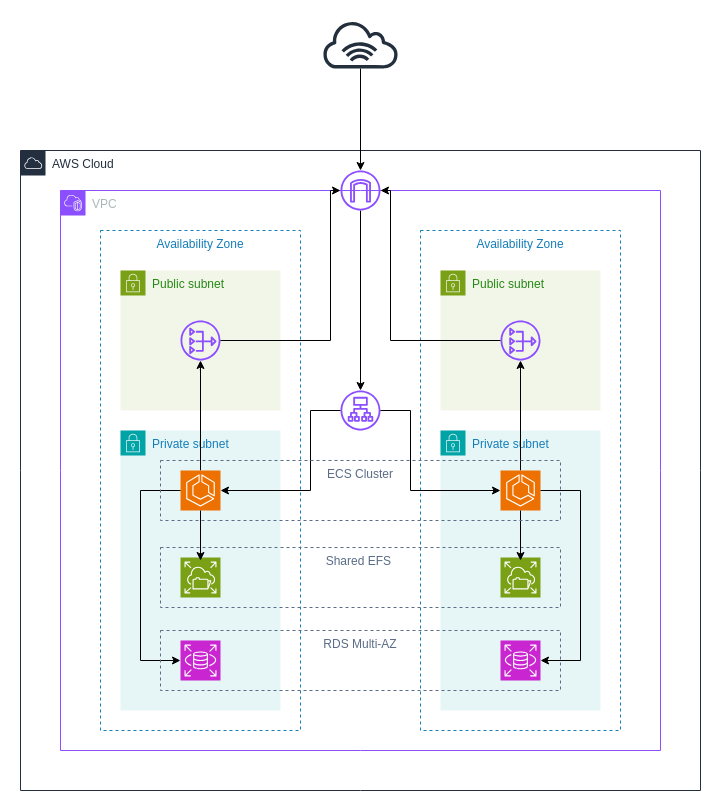

The diagram above was exported from draw.io. Its source (the exported page's mxGraphModel, read from the mxfile embedded in the PNG):
<mxGraphModel dx="1593" dy="829" grid="1" gridSize="10" guides="1" tooltips="1" connect="1" arrows="1" fold="1" page="1" pageScale="1" pageWidth="1169" pageHeight="827" math="0" shadow="0">
  <root>
    <mxCell id="0" />
    <mxCell id="1" parent="0" />
    <mxCell id="3F7KcbaaoXuEFDoILepJ-3" value="VPC" style="points=[[0,0],[0.25,0],[0.5,0],[0.75,0],[1,0],[1,0.25],[1,0.5],[1,0.75],[1,1],[0.75,1],[0.5,1],[0.25,1],[0,1],[0,0.75],[0,0.5],[0,0.25]];outlineConnect=0;gradientColor=none;html=1;whiteSpace=wrap;fontSize=12;fontStyle=0;container=1;pointerEvents=0;collapsible=0;recursiveResize=0;shape=mxgraph.aws4.group;grIcon=mxgraph.aws4.group_vpc2;strokeColor=#8C4FFF;fillColor=none;verticalAlign=top;align=left;spacingLeft=30;fontColor=#AAB7B8;dashed=0;" vertex="1" parent="1">
      <mxGeometry x="300" y="200" width="600" height="560" as="geometry" />
    </mxCell>
    <mxCell id="3F7KcbaaoXuEFDoILepJ-4" value="Availability Zone" style="fillColor=none;strokeColor=#147EBA;dashed=1;verticalAlign=top;fontStyle=0;fontColor=#147EBA;whiteSpace=wrap;html=1;" vertex="1" parent="3F7KcbaaoXuEFDoILepJ-3">
      <mxGeometry x="40" y="40" width="200" height="500" as="geometry" />
    </mxCell>
    <mxCell id="3F7KcbaaoXuEFDoILepJ-5" value="Availability Zone" style="fillColor=none;strokeColor=#147EBA;dashed=1;verticalAlign=top;fontStyle=0;fontColor=#147EBA;whiteSpace=wrap;html=1;" vertex="1" parent="3F7KcbaaoXuEFDoILepJ-3">
      <mxGeometry x="360" y="40" width="200" height="500" as="geometry" />
    </mxCell>
    <mxCell id="3F7KcbaaoXuEFDoILepJ-10" value="Private subnet" style="points=[[0,0],[0.25,0],[0.5,0],[0.75,0],[1,0],[1,0.25],[1,0.5],[1,0.75],[1,1],[0.75,1],[0.5,1],[0.25,1],[0,1],[0,0.75],[0,0.5],[0,0.25]];outlineConnect=0;gradientColor=none;html=1;whiteSpace=wrap;fontSize=12;fontStyle=0;container=1;pointerEvents=0;collapsible=0;recursiveResize=0;shape=mxgraph.aws4.group;grIcon=mxgraph.aws4.group_security_group;grStroke=0;strokeColor=#00A4A6;fillColor=#E6F6F7;verticalAlign=top;align=left;spacingLeft=30;fontColor=#147EBA;dashed=0;" vertex="1" parent="3F7KcbaaoXuEFDoILepJ-3">
      <mxGeometry x="60" y="240" width="160" height="280" as="geometry" />
    </mxCell>
    <mxCell id="3F7KcbaaoXuEFDoILepJ-20" value="" style="sketch=0;points=[[0,0,0],[0.25,0,0],[0.5,0,0],[0.75,0,0],[1,0,0],[0,1,0],[0.25,1,0],[0.5,1,0],[0.75,1,0],[1,1,0],[0,0.25,0],[0,0.5,0],[0,0.75,0],[1,0.25,0],[1,0.5,0],[1,0.75,0]];outlineConnect=0;fontColor=#232F3E;fillColor=#C925D1;strokeColor=#ffffff;dashed=0;verticalLabelPosition=bottom;verticalAlign=top;align=center;html=1;fontSize=12;fontStyle=0;aspect=fixed;shape=mxgraph.aws4.resourceIcon;resIcon=mxgraph.aws4.rds;" vertex="1" parent="3F7KcbaaoXuEFDoILepJ-10">
      <mxGeometry x="60" y="210" width="40" height="40" as="geometry" />
    </mxCell>
    <mxCell id="3F7KcbaaoXuEFDoILepJ-17" value="" style="sketch=0;points=[[0,0,0],[0.25,0,0],[0.5,0,0],[0.75,0,0],[1,0,0],[0,1,0],[0.25,1,0],[0.5,1,0],[0.75,1,0],[1,1,0],[0,0.25,0],[0,0.5,0],[0,0.75,0],[1,0.25,0],[1,0.5,0],[1,0.75,0]];outlineConnect=0;fontColor=#232F3E;fillColor=#7AA116;strokeColor=#ffffff;dashed=0;verticalLabelPosition=bottom;verticalAlign=top;align=center;html=1;fontSize=12;fontStyle=0;aspect=fixed;shape=mxgraph.aws4.resourceIcon;resIcon=mxgraph.aws4.elastic_file_system;" vertex="1" parent="3F7KcbaaoXuEFDoILepJ-10">
      <mxGeometry x="60" y="127" width="40" height="40" as="geometry" />
    </mxCell>
    <mxCell id="3F7KcbaaoXuEFDoILepJ-11" value="Private subnet" style="points=[[0,0],[0.25,0],[0.5,0],[0.75,0],[1,0],[1,0.25],[1,0.5],[1,0.75],[1,1],[0.75,1],[0.5,1],[0.25,1],[0,1],[0,0.75],[0,0.5],[0,0.25]];outlineConnect=0;gradientColor=none;html=1;whiteSpace=wrap;fontSize=12;fontStyle=0;container=1;pointerEvents=0;collapsible=0;recursiveResize=0;shape=mxgraph.aws4.group;grIcon=mxgraph.aws4.group_security_group;grStroke=0;strokeColor=#00A4A6;fillColor=#E6F6F7;verticalAlign=top;align=left;spacingLeft=30;fontColor=#147EBA;dashed=0;" vertex="1" parent="3F7KcbaaoXuEFDoILepJ-3">
      <mxGeometry x="380" y="240" width="160" height="280" as="geometry" />
    </mxCell>
    <mxCell id="3F7KcbaaoXuEFDoILepJ-18" value="" style="sketch=0;points=[[0,0,0],[0.25,0,0],[0.5,0,0],[0.75,0,0],[1,0,0],[0,1,0],[0.25,1,0],[0.5,1,0],[0.75,1,0],[1,1,0],[0,0.25,0],[0,0.5,0],[0,0.75,0],[1,0.25,0],[1,0.5,0],[1,0.75,0]];outlineConnect=0;fontColor=#232F3E;fillColor=#7AA116;strokeColor=#ffffff;dashed=0;verticalLabelPosition=bottom;verticalAlign=top;align=center;html=1;fontSize=12;fontStyle=0;aspect=fixed;shape=mxgraph.aws4.resourceIcon;resIcon=mxgraph.aws4.elastic_file_system;" vertex="1" parent="3F7KcbaaoXuEFDoILepJ-11">
      <mxGeometry x="60" y="127" width="40" height="40" as="geometry" />
    </mxCell>
    <mxCell id="3F7KcbaaoXuEFDoILepJ-12" value="Public subnet" style="points=[[0,0],[0.25,0],[0.5,0],[0.75,0],[1,0],[1,0.25],[1,0.5],[1,0.75],[1,1],[0.75,1],[0.5,1],[0.25,1],[0,1],[0,0.75],[0,0.5],[0,0.25]];outlineConnect=0;gradientColor=none;html=1;whiteSpace=wrap;fontSize=12;fontStyle=0;container=1;pointerEvents=0;collapsible=0;recursiveResize=0;shape=mxgraph.aws4.group;grIcon=mxgraph.aws4.group_security_group;grStroke=0;strokeColor=#7AA116;fillColor=#F2F6E8;verticalAlign=top;align=left;spacingLeft=30;fontColor=#248814;dashed=0;" vertex="1" parent="3F7KcbaaoXuEFDoILepJ-3">
      <mxGeometry x="60" y="80" width="160" height="140" as="geometry" />
    </mxCell>
    <mxCell id="3F7KcbaaoXuEFDoILepJ-22" value="'" style="sketch=0;outlineConnect=0;fontColor=#232F3E;gradientColor=none;fillColor=#8C4FFF;strokeColor=none;dashed=0;verticalLabelPosition=bottom;verticalAlign=top;align=center;html=1;fontSize=12;fontStyle=0;aspect=fixed;pointerEvents=1;shape=mxgraph.aws4.nat_gateway;" vertex="1" parent="3F7KcbaaoXuEFDoILepJ-12">
      <mxGeometry x="60" y="50" width="40" height="40" as="geometry" />
    </mxCell>
    <mxCell id="3F7KcbaaoXuEFDoILepJ-13" value="Public subnet" style="points=[[0,0],[0.25,0],[0.5,0],[0.75,0],[1,0],[1,0.25],[1,0.5],[1,0.75],[1,1],[0.75,1],[0.5,1],[0.25,1],[0,1],[0,0.75],[0,0.5],[0,0.25]];outlineConnect=0;gradientColor=none;html=1;whiteSpace=wrap;fontSize=12;fontStyle=0;container=1;pointerEvents=0;collapsible=0;recursiveResize=0;shape=mxgraph.aws4.group;grIcon=mxgraph.aws4.group_security_group;grStroke=0;strokeColor=#7AA116;fillColor=#F2F6E8;verticalAlign=top;align=left;spacingLeft=30;fontColor=#248814;dashed=0;" vertex="1" parent="3F7KcbaaoXuEFDoILepJ-3">
      <mxGeometry x="380" y="80" width="160" height="140" as="geometry" />
    </mxCell>
    <mxCell id="3F7KcbaaoXuEFDoILepJ-23" value="" style="sketch=0;outlineConnect=0;fontColor=#232F3E;gradientColor=none;fillColor=#8C4FFF;strokeColor=none;dashed=0;verticalLabelPosition=bottom;verticalAlign=top;align=center;html=1;fontSize=12;fontStyle=0;aspect=fixed;pointerEvents=1;shape=mxgraph.aws4.nat_gateway;" vertex="1" parent="3F7KcbaaoXuEFDoILepJ-13">
      <mxGeometry x="60" y="50" width="40" height="40" as="geometry" />
    </mxCell>
    <mxCell id="3F7KcbaaoXuEFDoILepJ-21" value="" style="sketch=0;points=[[0,0,0],[0.25,0,0],[0.5,0,0],[0.75,0,0],[1,0,0],[0,1,0],[0.25,1,0],[0.5,1,0],[0.75,1,0],[1,1,0],[0,0.25,0],[0,0.5,0],[0,0.75,0],[1,0.25,0],[1,0.5,0],[1,0.75,0]];outlineConnect=0;fontColor=#232F3E;fillColor=#C925D1;strokeColor=#ffffff;dashed=0;verticalLabelPosition=bottom;verticalAlign=top;align=center;html=1;fontSize=12;fontStyle=0;aspect=fixed;shape=mxgraph.aws4.resourceIcon;resIcon=mxgraph.aws4.rds;" vertex="1" parent="3F7KcbaaoXuEFDoILepJ-3">
      <mxGeometry x="440" y="450" width="40" height="40" as="geometry" />
    </mxCell>
    <mxCell id="3F7KcbaaoXuEFDoILepJ-26" value="Shared EFS&amp;nbsp;" style="fillColor=none;strokeColor=#5A6C86;dashed=1;verticalAlign=top;fontStyle=0;fontColor=#5A6C86;whiteSpace=wrap;html=1;" vertex="1" parent="3F7KcbaaoXuEFDoILepJ-3">
      <mxGeometry x="100" y="357" width="400" height="60" as="geometry" />
    </mxCell>
    <mxCell id="3F7KcbaaoXuEFDoILepJ-34" style="edgeStyle=orthogonalEdgeStyle;rounded=0;orthogonalLoop=1;jettySize=auto;html=1;" edge="1" parent="3F7KcbaaoXuEFDoILepJ-3" source="3F7KcbaaoXuEFDoILepJ-15" target="3F7KcbaaoXuEFDoILepJ-22">
      <mxGeometry relative="1" as="geometry" />
    </mxCell>
    <mxCell id="3F7KcbaaoXuEFDoILepJ-15" value="" style="sketch=0;points=[[0,0,0],[0.25,0,0],[0.5,0,0],[0.75,0,0],[1,0,0],[0,1,0],[0.25,1,0],[0.5,1,0],[0.75,1,0],[1,1,0],[0,0.25,0],[0,0.5,0],[0,0.75,0],[1,0.25,0],[1,0.5,0],[1,0.75,0]];outlineConnect=0;fontColor=#232F3E;fillColor=#ED7100;strokeColor=#ffffff;dashed=0;verticalLabelPosition=bottom;verticalAlign=top;align=center;html=1;fontSize=12;fontStyle=0;aspect=fixed;shape=mxgraph.aws4.resourceIcon;resIcon=mxgraph.aws4.ecs;" vertex="1" parent="3F7KcbaaoXuEFDoILepJ-3">
      <mxGeometry x="120" y="280" width="40" height="40" as="geometry" />
    </mxCell>
    <mxCell id="3F7KcbaaoXuEFDoILepJ-35" style="edgeStyle=orthogonalEdgeStyle;rounded=0;orthogonalLoop=1;jettySize=auto;html=1;" edge="1" parent="3F7KcbaaoXuEFDoILepJ-3" source="3F7KcbaaoXuEFDoILepJ-16" target="3F7KcbaaoXuEFDoILepJ-23">
      <mxGeometry relative="1" as="geometry" />
    </mxCell>
    <mxCell id="3F7KcbaaoXuEFDoILepJ-16" value="" style="sketch=0;points=[[0,0,0],[0.25,0,0],[0.5,0,0],[0.75,0,0],[1,0,0],[0,1,0],[0.25,1,0],[0.5,1,0],[0.75,1,0],[1,1,0],[0,0.25,0],[0,0.5,0],[0,0.75,0],[1,0.25,0],[1,0.5,0],[1,0.75,0]];outlineConnect=0;fontColor=#232F3E;fillColor=#ED7100;strokeColor=#ffffff;dashed=0;verticalLabelPosition=bottom;verticalAlign=top;align=center;html=1;fontSize=12;fontStyle=0;aspect=fixed;shape=mxgraph.aws4.resourceIcon;resIcon=mxgraph.aws4.ecs;" vertex="1" parent="3F7KcbaaoXuEFDoILepJ-3">
      <mxGeometry x="440" y="280" width="40" height="40" as="geometry" />
    </mxCell>
    <mxCell id="3F7KcbaaoXuEFDoILepJ-14" value="" style="sketch=0;outlineConnect=0;fontColor=#232F3E;gradientColor=none;fillColor=#8C4FFF;strokeColor=none;dashed=0;verticalLabelPosition=bottom;verticalAlign=top;align=center;html=1;fontSize=12;fontStyle=0;aspect=fixed;pointerEvents=1;shape=mxgraph.aws4.application_load_balancer;" vertex="1" parent="3F7KcbaaoXuEFDoILepJ-3">
      <mxGeometry x="280" y="200" width="40" height="40" as="geometry" />
    </mxCell>
    <mxCell id="3F7KcbaaoXuEFDoILepJ-32" style="edgeStyle=orthogonalEdgeStyle;rounded=0;orthogonalLoop=1;jettySize=auto;html=1;entryX=1;entryY=0.5;entryDx=0;entryDy=0;entryPerimeter=0;" edge="1" parent="3F7KcbaaoXuEFDoILepJ-3" source="3F7KcbaaoXuEFDoILepJ-14" target="3F7KcbaaoXuEFDoILepJ-15">
      <mxGeometry relative="1" as="geometry">
        <Array as="points">
          <mxPoint x="250" y="220" />
          <mxPoint x="250" y="300" />
        </Array>
      </mxGeometry>
    </mxCell>
    <mxCell id="3F7KcbaaoXuEFDoILepJ-33" style="edgeStyle=orthogonalEdgeStyle;rounded=0;orthogonalLoop=1;jettySize=auto;html=1;entryX=0;entryY=0.5;entryDx=0;entryDy=0;entryPerimeter=0;" edge="1" parent="3F7KcbaaoXuEFDoILepJ-3" source="3F7KcbaaoXuEFDoILepJ-14" target="3F7KcbaaoXuEFDoILepJ-16">
      <mxGeometry relative="1" as="geometry">
        <Array as="points">
          <mxPoint x="350" y="220" />
          <mxPoint x="350" y="300" />
        </Array>
      </mxGeometry>
    </mxCell>
    <mxCell id="3F7KcbaaoXuEFDoILepJ-43" style="edgeStyle=orthogonalEdgeStyle;rounded=0;orthogonalLoop=1;jettySize=auto;html=1;entryX=0.1;entryY=0.217;entryDx=0;entryDy=0;entryPerimeter=0;" edge="1" parent="3F7KcbaaoXuEFDoILepJ-3" source="3F7KcbaaoXuEFDoILepJ-15" target="3F7KcbaaoXuEFDoILepJ-26">
      <mxGeometry relative="1" as="geometry" />
    </mxCell>
    <mxCell id="3F7KcbaaoXuEFDoILepJ-44" style="edgeStyle=orthogonalEdgeStyle;rounded=0;orthogonalLoop=1;jettySize=auto;html=1;entryX=0.9;entryY=0.217;entryDx=0;entryDy=0;entryPerimeter=0;" edge="1" parent="3F7KcbaaoXuEFDoILepJ-3" source="3F7KcbaaoXuEFDoILepJ-16" target="3F7KcbaaoXuEFDoILepJ-26">
      <mxGeometry relative="1" as="geometry" />
    </mxCell>
    <mxCell id="3F7KcbaaoXuEFDoILepJ-46" style="edgeStyle=orthogonalEdgeStyle;rounded=0;orthogonalLoop=1;jettySize=auto;html=1;entryX=1;entryY=0.5;entryDx=0;entryDy=0;entryPerimeter=0;" edge="1" parent="3F7KcbaaoXuEFDoILepJ-3" source="3F7KcbaaoXuEFDoILepJ-16" target="3F7KcbaaoXuEFDoILepJ-21">
      <mxGeometry relative="1" as="geometry">
        <Array as="points">
          <mxPoint x="520" y="300" />
          <mxPoint x="520" y="470" />
        </Array>
      </mxGeometry>
    </mxCell>
    <mxCell id="3F7KcbaaoXuEFDoILepJ-48" style="edgeStyle=orthogonalEdgeStyle;rounded=0;orthogonalLoop=1;jettySize=auto;html=1;entryX=0;entryY=0.5;entryDx=0;entryDy=0;entryPerimeter=0;" edge="1" parent="3F7KcbaaoXuEFDoILepJ-3" source="3F7KcbaaoXuEFDoILepJ-15" target="3F7KcbaaoXuEFDoILepJ-20">
      <mxGeometry relative="1" as="geometry">
        <Array as="points">
          <mxPoint x="80" y="300" />
          <mxPoint x="80" y="470" />
        </Array>
      </mxGeometry>
    </mxCell>
    <mxCell id="3F7KcbaaoXuEFDoILepJ-24" value="RDS Multi-AZ" style="fillColor=none;strokeColor=#5A6C86;dashed=1;verticalAlign=top;fontStyle=0;fontColor=#5A6C86;whiteSpace=wrap;html=1;" vertex="1" parent="3F7KcbaaoXuEFDoILepJ-3">
      <mxGeometry x="100" y="440" width="400" height="60" as="geometry" />
    </mxCell>
    <mxCell id="3F7KcbaaoXuEFDoILepJ-25" value="ECS Cluster" style="fillColor=none;strokeColor=#5A6C86;dashed=1;verticalAlign=top;fontStyle=0;fontColor=#5A6C86;whiteSpace=wrap;html=1;" vertex="1" parent="3F7KcbaaoXuEFDoILepJ-3">
      <mxGeometry x="100" y="270" width="400" height="60" as="geometry" />
    </mxCell>
    <mxCell id="3F7KcbaaoXuEFDoILepJ-28" style="edgeStyle=orthogonalEdgeStyle;rounded=0;orthogonalLoop=1;jettySize=auto;html=1;" edge="1" parent="1" source="3F7KcbaaoXuEFDoILepJ-8" target="3F7KcbaaoXuEFDoILepJ-14">
      <mxGeometry relative="1" as="geometry" />
    </mxCell>
    <mxCell id="3F7KcbaaoXuEFDoILepJ-40" style="edgeStyle=orthogonalEdgeStyle;rounded=0;orthogonalLoop=1;jettySize=auto;html=1;" edge="1" parent="1" source="3F7KcbaaoXuEFDoILepJ-22" target="3F7KcbaaoXuEFDoILepJ-8">
      <mxGeometry relative="1" as="geometry">
        <Array as="points">
          <mxPoint x="570" y="350" />
          <mxPoint x="570" y="200" />
        </Array>
      </mxGeometry>
    </mxCell>
    <mxCell id="3F7KcbaaoXuEFDoILepJ-42" style="edgeStyle=orthogonalEdgeStyle;rounded=0;orthogonalLoop=1;jettySize=auto;html=1;" edge="1" parent="1" source="3F7KcbaaoXuEFDoILepJ-23" target="3F7KcbaaoXuEFDoILepJ-8">
      <mxGeometry relative="1" as="geometry">
        <Array as="points">
          <mxPoint x="630" y="350" />
          <mxPoint x="630" y="200" />
        </Array>
      </mxGeometry>
    </mxCell>
    <mxCell id="3F7KcbaaoXuEFDoILepJ-8" value="" style="sketch=0;outlineConnect=0;fontColor=#232F3E;gradientColor=none;fillColor=#8C4FFF;strokeColor=none;dashed=0;verticalLabelPosition=bottom;verticalAlign=top;align=center;html=1;fontSize=12;fontStyle=0;aspect=fixed;pointerEvents=1;shape=mxgraph.aws4.internet_gateway;" vertex="1" parent="1">
      <mxGeometry x="580" y="180" width="40" height="40" as="geometry" />
    </mxCell>
    <mxCell id="3F7KcbaaoXuEFDoILepJ-50" value="AWS Cloud" style="points=[[0,0],[0.25,0],[0.5,0],[0.75,0],[1,0],[1,0.25],[1,0.5],[1,0.75],[1,1],[0.75,1],[0.5,1],[0.25,1],[0,1],[0,0.75],[0,0.5],[0,0.25]];outlineConnect=0;gradientColor=none;html=1;whiteSpace=wrap;fontSize=12;fontStyle=0;container=1;pointerEvents=0;collapsible=0;recursiveResize=0;shape=mxgraph.aws4.group;grIcon=mxgraph.aws4.group_aws_cloud;strokeColor=#232F3E;fillColor=none;verticalAlign=top;align=left;spacingLeft=30;fontColor=#232F3E;dashed=0;" vertex="1" parent="1">
      <mxGeometry x="260" y="160" width="680" height="640" as="geometry" />
    </mxCell>
    <mxCell id="3F7KcbaaoXuEFDoILepJ-52" style="edgeStyle=orthogonalEdgeStyle;rounded=0;orthogonalLoop=1;jettySize=auto;html=1;" edge="1" parent="1" source="3F7KcbaaoXuEFDoILepJ-51" target="3F7KcbaaoXuEFDoILepJ-8">
      <mxGeometry relative="1" as="geometry" />
    </mxCell>
    <mxCell id="3F7KcbaaoXuEFDoILepJ-51" value="" style="sketch=0;outlineConnect=0;fontColor=#232F3E;gradientColor=none;fillColor=#232F3D;strokeColor=none;dashed=0;verticalLabelPosition=bottom;verticalAlign=top;align=center;html=1;fontSize=12;fontStyle=0;aspect=fixed;pointerEvents=1;shape=mxgraph.aws4.internet_alt1;" vertex="1" parent="1">
      <mxGeometry x="561" y="30" width="78" height="48" as="geometry" />
    </mxCell>
  </root>
</mxGraphModel>